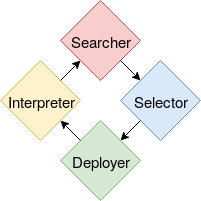

The diagram above was exported from draw.io. Its source (the exported page's mxGraphModel, read from the mxfile embedded in the PNG):
<mxGraphModel dx="941" dy="739" grid="1" gridSize="10" guides="1" tooltips="1" connect="1" arrows="1" fold="1" page="1" pageScale="1" pageWidth="1169" pageHeight="827" math="0" shadow="0">
  <root>
    <mxCell id="0" />
    <mxCell id="1" parent="0" />
    <mxCell id="oNUBKaeuoOfG7e9-qwdZ-1" value="Searcher" style="rhombus;whiteSpace=wrap;html=1;fontSize=15;fillColor=#f8cecc;strokeColor=#b85450;" vertex="1" parent="1">
      <mxGeometry x="520" y="200" width="80" height="80" as="geometry" />
    </mxCell>
    <mxCell id="oNUBKaeuoOfG7e9-qwdZ-2" value="Deployer" style="rhombus;whiteSpace=wrap;html=1;fontSize=15;fillColor=#d5e8d4;strokeColor=#82b366;" vertex="1" parent="1">
      <mxGeometry x="520" y="320" width="80" height="80" as="geometry" />
    </mxCell>
    <mxCell id="oNUBKaeuoOfG7e9-qwdZ-3" value="Selector" style="rhombus;whiteSpace=wrap;html=1;fontSize=15;fillColor=#dae8fc;strokeColor=#6c8ebf;" vertex="1" parent="1">
      <mxGeometry x="580" y="260" width="80" height="80" as="geometry" />
    </mxCell>
    <mxCell id="oNUBKaeuoOfG7e9-qwdZ-4" value="Interpreter" style="rhombus;whiteSpace=wrap;html=1;fontSize=15;fillColor=#fff2cc;strokeColor=#d6b656;" vertex="1" parent="1">
      <mxGeometry x="460" y="260" width="80" height="80" as="geometry" />
    </mxCell>
    <mxCell id="oNUBKaeuoOfG7e9-qwdZ-10" value="" style="endArrow=classic;html=1;fontSize=15;exitX=0;exitY=0;exitDx=0;exitDy=0;entryX=1;entryY=1;entryDx=0;entryDy=0;" edge="1" parent="1" source="oNUBKaeuoOfG7e9-qwdZ-2" target="oNUBKaeuoOfG7e9-qwdZ-4">
      <mxGeometry width="50" height="50" relative="1" as="geometry">
        <mxPoint x="460" y="470" as="sourcePoint" />
        <mxPoint x="510" y="420" as="targetPoint" />
      </mxGeometry>
    </mxCell>
    <mxCell id="oNUBKaeuoOfG7e9-qwdZ-11" value="" style="endArrow=classic;html=1;fontSize=15;exitX=1;exitY=0;exitDx=0;exitDy=0;entryX=0;entryY=1;entryDx=0;entryDy=0;" edge="1" parent="1" source="oNUBKaeuoOfG7e9-qwdZ-4" target="oNUBKaeuoOfG7e9-qwdZ-1">
      <mxGeometry width="50" height="50" relative="1" as="geometry">
        <mxPoint x="460" y="470" as="sourcePoint" />
        <mxPoint x="510" y="420" as="targetPoint" />
        <Array as="points" />
      </mxGeometry>
    </mxCell>
    <mxCell id="oNUBKaeuoOfG7e9-qwdZ-12" value="" style="endArrow=classic;html=1;fontSize=15;exitX=1;exitY=1;exitDx=0;exitDy=0;entryX=0;entryY=0;entryDx=0;entryDy=0;" edge="1" parent="1" source="oNUBKaeuoOfG7e9-qwdZ-1" target="oNUBKaeuoOfG7e9-qwdZ-3">
      <mxGeometry width="50" height="50" relative="1" as="geometry">
        <mxPoint x="460" y="470" as="sourcePoint" />
        <mxPoint x="510" y="420" as="targetPoint" />
      </mxGeometry>
    </mxCell>
    <mxCell id="oNUBKaeuoOfG7e9-qwdZ-13" value="" style="endArrow=classic;html=1;fontSize=15;exitX=0;exitY=1;exitDx=0;exitDy=0;entryX=1;entryY=0;entryDx=0;entryDy=0;" edge="1" parent="1" source="oNUBKaeuoOfG7e9-qwdZ-3" target="oNUBKaeuoOfG7e9-qwdZ-2">
      <mxGeometry width="50" height="50" relative="1" as="geometry">
        <mxPoint x="460" y="470" as="sourcePoint" />
        <mxPoint x="760" y="380" as="targetPoint" />
      </mxGeometry>
    </mxCell>
  </root>
</mxGraphModel>